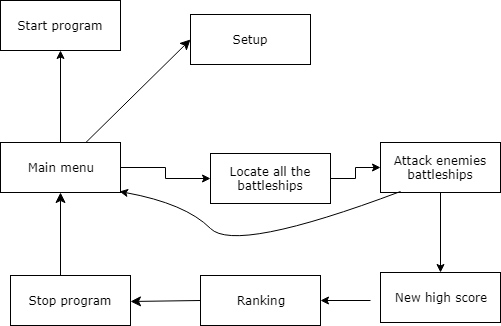

The diagram above was exported from draw.io. Its source (the exported page's mxGraphModel, read from the mxfile embedded in the PNG):
<mxGraphModel dx="672" dy="786" grid="1" gridSize="10" guides="1" tooltips="1" connect="1" arrows="1" fold="1" page="1" pageScale="1" pageWidth="1100" pageHeight="850" background="#ffffff" math="0" shadow="0">
  <root>
    <mxCell id="0" />
    <mxCell id="1" parent="0" />
    <mxCell id="HIyJYe7DbvWbjKbnJFz--10" value="" style="edgeStyle=orthogonalEdgeStyle;rounded=0;orthogonalLoop=1;jettySize=auto;html=1;" edge="1" parent="1" source="17472293e6e8944d-30" target="1fdf3b25b50cf41e-26">
      <mxGeometry relative="1" as="geometry" />
    </mxCell>
    <mxCell id="17472293e6e8944d-30" value="Locate all the battleships" style="whiteSpace=wrap;html=1;rounded=0;shadow=0;comic=0;labelBackgroundColor=none;strokeColor=#000000;strokeWidth=1;fillColor=#FFFFFF;fontFamily=Verdana;fontSize=12;fontColor=#000000;align=center;" parent="1" vertex="1">
      <mxGeometry x="270" y="318" width="120" height="50" as="geometry" />
    </mxCell>
    <mxCell id="1fdf3b25b50cf41e-40" style="edgeStyle=none;html=1;labelBackgroundColor=none;startFill=0;startSize=8;endFill=1;endSize=8;fontFamily=Verdana;fontSize=12;entryX=0;entryY=0.5;entryDx=0;entryDy=0;" parent="1" source="1fdf3b25b50cf41e-25" target="HIyJYe7DbvWbjKbnJFz--3" edge="1">
      <mxGeometry relative="1" as="geometry">
        <mxPoint x="390" y="179.3888888888889" as="sourcePoint" />
        <mxPoint x="430" y="179.6111111111111" as="targetPoint" />
      </mxGeometry>
    </mxCell>
    <mxCell id="1fdf3b25b50cf41e-42" style="edgeStyle=none;html=1;labelBackgroundColor=none;startFill=0;startSize=8;endFill=1;endSize=8;fontFamily=Verdana;fontSize=12;" parent="1" target="1fdf3b25b50cf41e-25" edge="1">
      <mxGeometry relative="1" as="geometry">
        <mxPoint x="120" y="440" as="sourcePoint" />
      </mxGeometry>
    </mxCell>
    <mxCell id="1fdf3b25b50cf41e-48" style="edgeStyle=none;html=1;labelBackgroundColor=none;startFill=0;startSize=8;endFill=1;endSize=8;fontFamily=Verdana;fontSize=12;exitX=0;exitY=0.5;exitDx=0;exitDy=0;" parent="1" source="HIyJYe7DbvWbjKbnJFz--6" edge="1">
      <mxGeometry relative="1" as="geometry">
        <mxPoint x="250" y="466" as="sourcePoint" />
        <mxPoint x="190" y="466" as="targetPoint" />
      </mxGeometry>
    </mxCell>
    <mxCell id="HIyJYe7DbvWbjKbnJFz--13" style="edgeStyle=orthogonalEdgeStyle;rounded=0;orthogonalLoop=1;jettySize=auto;html=1;entryX=0;entryY=0.5;entryDx=0;entryDy=0;" edge="1" parent="1" source="1fdf3b25b50cf41e-25" target="17472293e6e8944d-30">
      <mxGeometry relative="1" as="geometry" />
    </mxCell>
    <mxCell id="HIyJYe7DbvWbjKbnJFz--14" style="edgeStyle=orthogonalEdgeStyle;rounded=0;orthogonalLoop=1;jettySize=auto;html=1;entryX=0.5;entryY=1;entryDx=0;entryDy=0;" edge="1" parent="1" source="1fdf3b25b50cf41e-25" target="HIyJYe7DbvWbjKbnJFz--1">
      <mxGeometry relative="1" as="geometry" />
    </mxCell>
    <mxCell id="1fdf3b25b50cf41e-25" value="Main menu" style="whiteSpace=wrap;html=1;rounded=0;shadow=0;comic=0;labelBackgroundColor=none;strokeColor=#000000;strokeWidth=1;fillColor=#FFFFFF;fontFamily=Verdana;fontSize=12;fontColor=#000000;align=center;" parent="1" vertex="1">
      <mxGeometry x="60" y="307" width="120" height="50" as="geometry" />
    </mxCell>
    <mxCell id="HIyJYe7DbvWbjKbnJFz--9" value="" style="edgeStyle=orthogonalEdgeStyle;rounded=0;orthogonalLoop=1;jettySize=auto;html=1;" edge="1" parent="1" source="1fdf3b25b50cf41e-26" target="HIyJYe7DbvWbjKbnJFz--8">
      <mxGeometry relative="1" as="geometry" />
    </mxCell>
    <mxCell id="1fdf3b25b50cf41e-26" value="Attack enemies battleships" style="whiteSpace=wrap;html=1;rounded=0;shadow=0;comic=0;labelBackgroundColor=none;strokeColor=#000000;strokeWidth=1;fillColor=#FFFFFF;fontFamily=Verdana;fontSize=12;fontColor=#000000;align=center;" parent="1" vertex="1">
      <mxGeometry x="440" y="307" width="120" height="50" as="geometry" />
    </mxCell>
    <mxCell id="HIyJYe7DbvWbjKbnJFz--8" value="New high score" style="whiteSpace=wrap;html=1;rounded=0;shadow=0;comic=0;labelBackgroundColor=none;strokeColor=#000000;strokeWidth=1;fillColor=#FFFFFF;fontFamily=Verdana;fontSize=12;fontColor=#000000;align=center;" vertex="1" parent="1">
      <mxGeometry x="440" y="437" width="120" height="50" as="geometry" />
    </mxCell>
    <mxCell id="HIyJYe7DbvWbjKbnJFz--1" value="Start program" style="whiteSpace=wrap;html=1;rounded=0;shadow=0;comic=0;labelBackgroundColor=none;strokeColor=#000000;strokeWidth=1;fillColor=#FFFFFF;fontFamily=Verdana;fontSize=12;fontColor=#000000;align=center;" vertex="1" parent="1">
      <mxGeometry x="60" y="165" width="120" height="50" as="geometry" />
    </mxCell>
    <mxCell id="HIyJYe7DbvWbjKbnJFz--2" value="Stop program" style="whiteSpace=wrap;html=1;rounded=0;shadow=0;comic=0;labelBackgroundColor=none;strokeColor=#000000;strokeWidth=1;fillColor=#FFFFFF;fontFamily=Verdana;fontSize=12;fontColor=#000000;align=center;" vertex="1" parent="1">
      <mxGeometry x="70" y="440" width="120" height="50" as="geometry" />
    </mxCell>
    <mxCell id="HIyJYe7DbvWbjKbnJFz--3" value="Setup" style="whiteSpace=wrap;html=1;rounded=0;shadow=0;comic=0;labelBackgroundColor=none;strokeColor=#000000;strokeWidth=1;fillColor=#FFFFFF;fontFamily=Verdana;fontSize=12;fontColor=#000000;align=center;" vertex="1" parent="1">
      <mxGeometry x="250" y="179" width="120" height="50" as="geometry" />
    </mxCell>
    <mxCell id="HIyJYe7DbvWbjKbnJFz--7" value="" style="edgeStyle=orthogonalEdgeStyle;rounded=0;orthogonalLoop=1;jettySize=auto;html=1;" edge="1" parent="1" target="HIyJYe7DbvWbjKbnJFz--6">
      <mxGeometry relative="1" as="geometry">
        <mxPoint x="430" y="465" as="sourcePoint" />
      </mxGeometry>
    </mxCell>
    <mxCell id="HIyJYe7DbvWbjKbnJFz--6" value="Ranking" style="whiteSpace=wrap;html=1;rounded=0;shadow=0;comic=0;labelBackgroundColor=none;strokeColor=#000000;strokeWidth=1;fillColor=#FFFFFF;fontFamily=Verdana;fontSize=12;fontColor=#000000;align=center;" vertex="1" parent="1">
      <mxGeometry x="260" y="440" width="120" height="50" as="geometry" />
    </mxCell>
    <mxCell id="HIyJYe7DbvWbjKbnJFz--15" value="" style="curved=1;endArrow=classic;html=1;entryX=0.992;entryY=0.98;entryDx=0;entryDy=0;entryPerimeter=0;exitX=0.167;exitY=0.98;exitDx=0;exitDy=0;exitPerimeter=0;" edge="1" parent="1" source="1fdf3b25b50cf41e-26" target="1fdf3b25b50cf41e-25">
      <mxGeometry width="50" height="50" relative="1" as="geometry">
        <mxPoint x="450" y="360" as="sourcePoint" />
        <mxPoint x="295" y="368" as="targetPoint" />
        <Array as="points">
          <mxPoint x="295" y="418" />
          <mxPoint x="245" y="368" />
        </Array>
      </mxGeometry>
    </mxCell>
  </root>
</mxGraphModel>